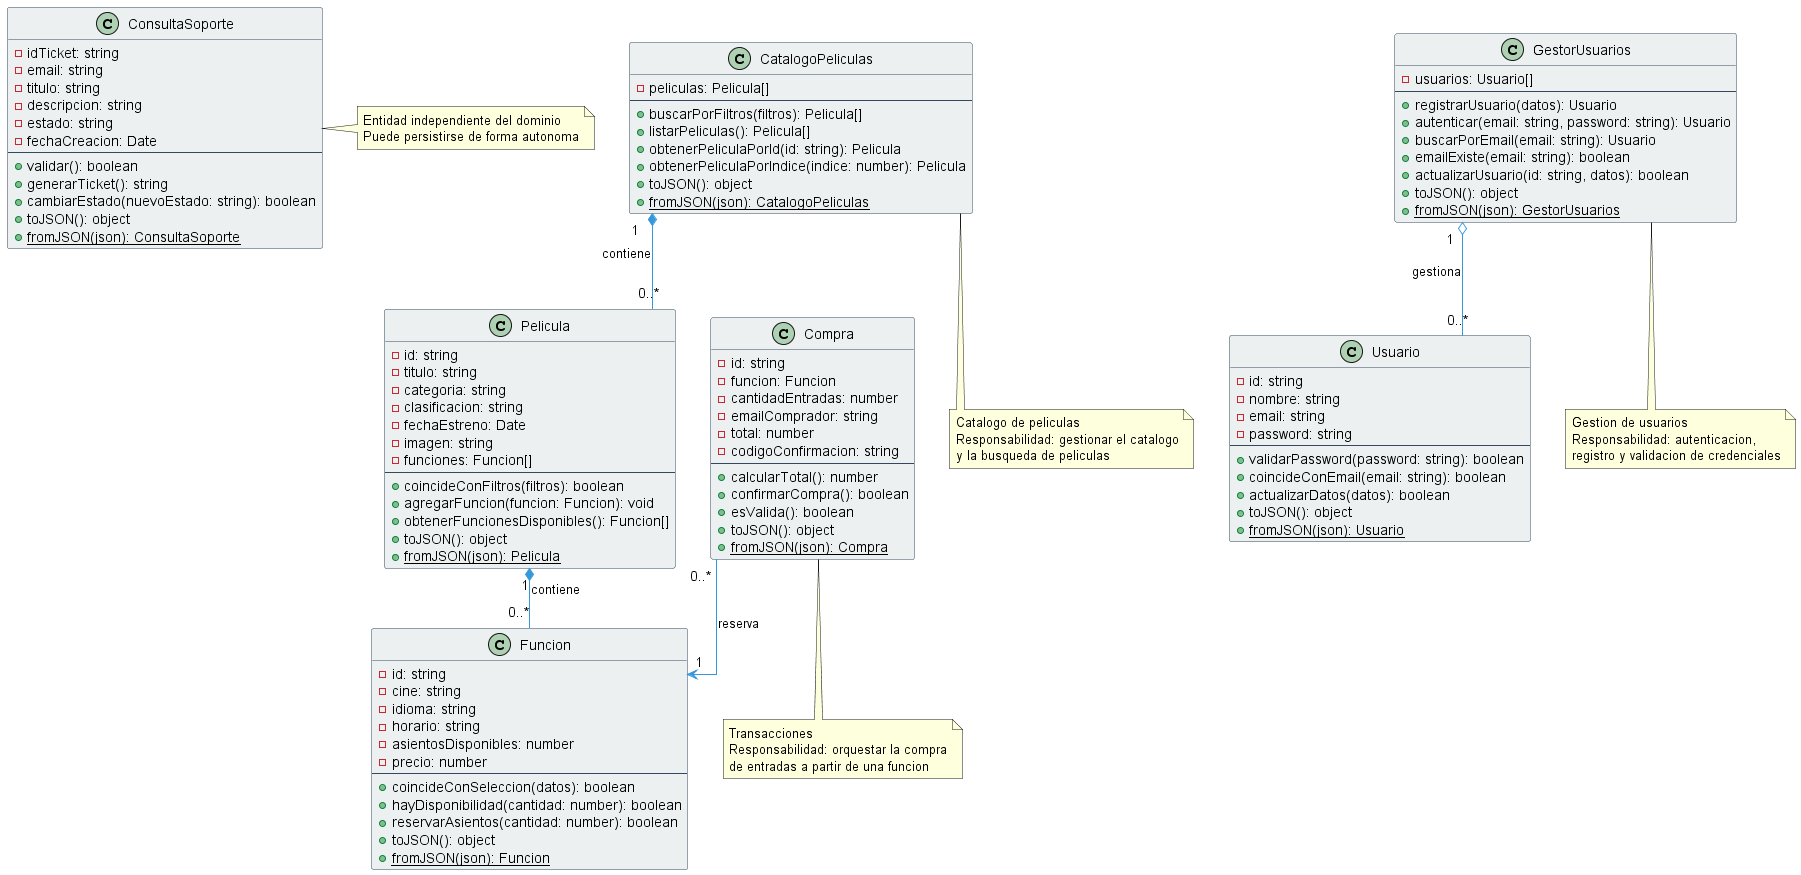

The diagram above was rendered by PlantUML. Its source (embedded in the PNG):
@startuml DiagramaClasesCineGlobal
!define ARROWCOLOR #3498db
!define CLASSCOLOR #ecf0f1
!define BORDERCOLOR #34495e

skinparam linetype ortho
skinparam classBackgroundColor CLASSCOLOR
skinparam classArrowColor ARROWCOLOR
skinparam classBorderColor BORDERCOLOR
skinparam classStereotypeCBackgroundColor #95a5a6
skinparam arrowLollipopColor BORDERCOLOR
skinparam backgroundColor #ffffff

'==============================================================
' ENTIDADES DEL DOMINIO - CATÁLOGO
'==============================================================

class Pelicula {
  - id: string
  - titulo: string
  - categoria: string
  - clasificacion: string
  - fechaEstreno: Date
  - imagen: string
  - funciones: Funcion[]
  --
  + coincideConFiltros(filtros): boolean
  + agregarFuncion(funcion: Funcion): void
  + obtenerFuncionesDisponibles(): Funcion[]
  + toJSON(): object
  + {static} fromJSON(json): Pelicula
}

class Funcion {
  - id: string
  - cine: string
  - idioma: string
  - horario: string
  - asientosDisponibles: number
  - precio: number
  --
  + coincideConSeleccion(datos): boolean
  + hayDisponibilidad(cantidad: number): boolean
  + reservarAsientos(cantidad: number): boolean
  + toJSON(): object
  + {static} fromJSON(json): Funcion
}

class CatalogoPeliculas {
  - peliculas: Pelicula[]
  --
  + buscarPorFiltros(filtros): Pelicula[]
  + listarPeliculas(): Pelicula[]
  + obtenerPeliculaPorId(id: string): Pelicula
  + obtenerPeliculaPorIndice(indice: number): Pelicula
  + toJSON(): object
  + {static} fromJSON(json): CatalogoPeliculas
}

'==============================================================
' ENTIDADES DEL DOMINIO - USUARIOS Y AUTENTICACIÓN
'==============================================================

class Usuario {
  - id: string
  - nombre: string
  - email: string
  - password: string
  --
  + validarPassword(password: string): boolean
  + coincideConEmail(email: string): boolean
  + actualizarDatos(datos): boolean
  + toJSON(): object
  + {static} fromJSON(json): Usuario
}

class GestorUsuarios {
  - usuarios: Usuario[]
  --
  + registrarUsuario(datos): Usuario
  + autenticar(email: string, password: string): Usuario
  + buscarPorEmail(email: string): Usuario
  + emailExiste(email: string): boolean
  + actualizarUsuario(id: string, datos): boolean
  + toJSON(): object
  + {static} fromJSON(json): GestorUsuarios
}

'==============================================================
' ENTIDADES DEL DOMINIO - SOPORTE
'==============================================================

class ConsultaSoporte {
  - idTicket: string
  - email: string
  - titulo: string
  - descripcion: string
  - estado: string
  - fechaCreacion: Date
  --
  + validar(): boolean
  + generarTicket(): string
  + cambiarEstado(nuevoEstado: string): boolean
  + toJSON(): object
  + {static} fromJSON(json): ConsultaSoporte
}

'==============================================================
' ENTIDADES DEL DOMINIO - COMPRAS
'==============================================================

class Compra {
  - id: string
  - funcion: Funcion
  - cantidadEntradas: number
  - emailComprador: string
  - total: number
  - codigoConfirmacion: string
  --
  + calcularTotal(): number
  + confirmarCompra(): boolean
  + esValida(): boolean
  + toJSON(): object
  + {static} fromJSON(json): Compra
}

'==============================================================
' RELACIONES - COMPOSICIÓN Y AGREGACIÓN
'==============================================================

CatalogoPeliculas "1" *-- "0..*" Pelicula : contiene
Pelicula "1" *-- "0..*" Funcion : contiene
GestorUsuarios "1" o-- "0..*" Usuario : gestiona
Compra "0..*" --> "1" Funcion : reserva

note right of ConsultaSoporte
  Entidad independiente del dominio
  Puede persistirse de forma autonoma
end note

'==============================================================
' NOTAS DE ARQUITECTURA
'==============================================================

note bottom of CatalogoPeliculas
  Catalogo de peliculas
  Responsabilidad: gestionar el catalogo
  y la busqueda de peliculas
end note

note bottom of GestorUsuarios
  Gestion de usuarios
  Responsabilidad: autenticacion,
  registro y validacion de credenciales
end note

note bottom of Compra
  Transacciones
  Responsabilidad: orquestar la compra
  de entradas a partir de una funcion
end note

@enduml